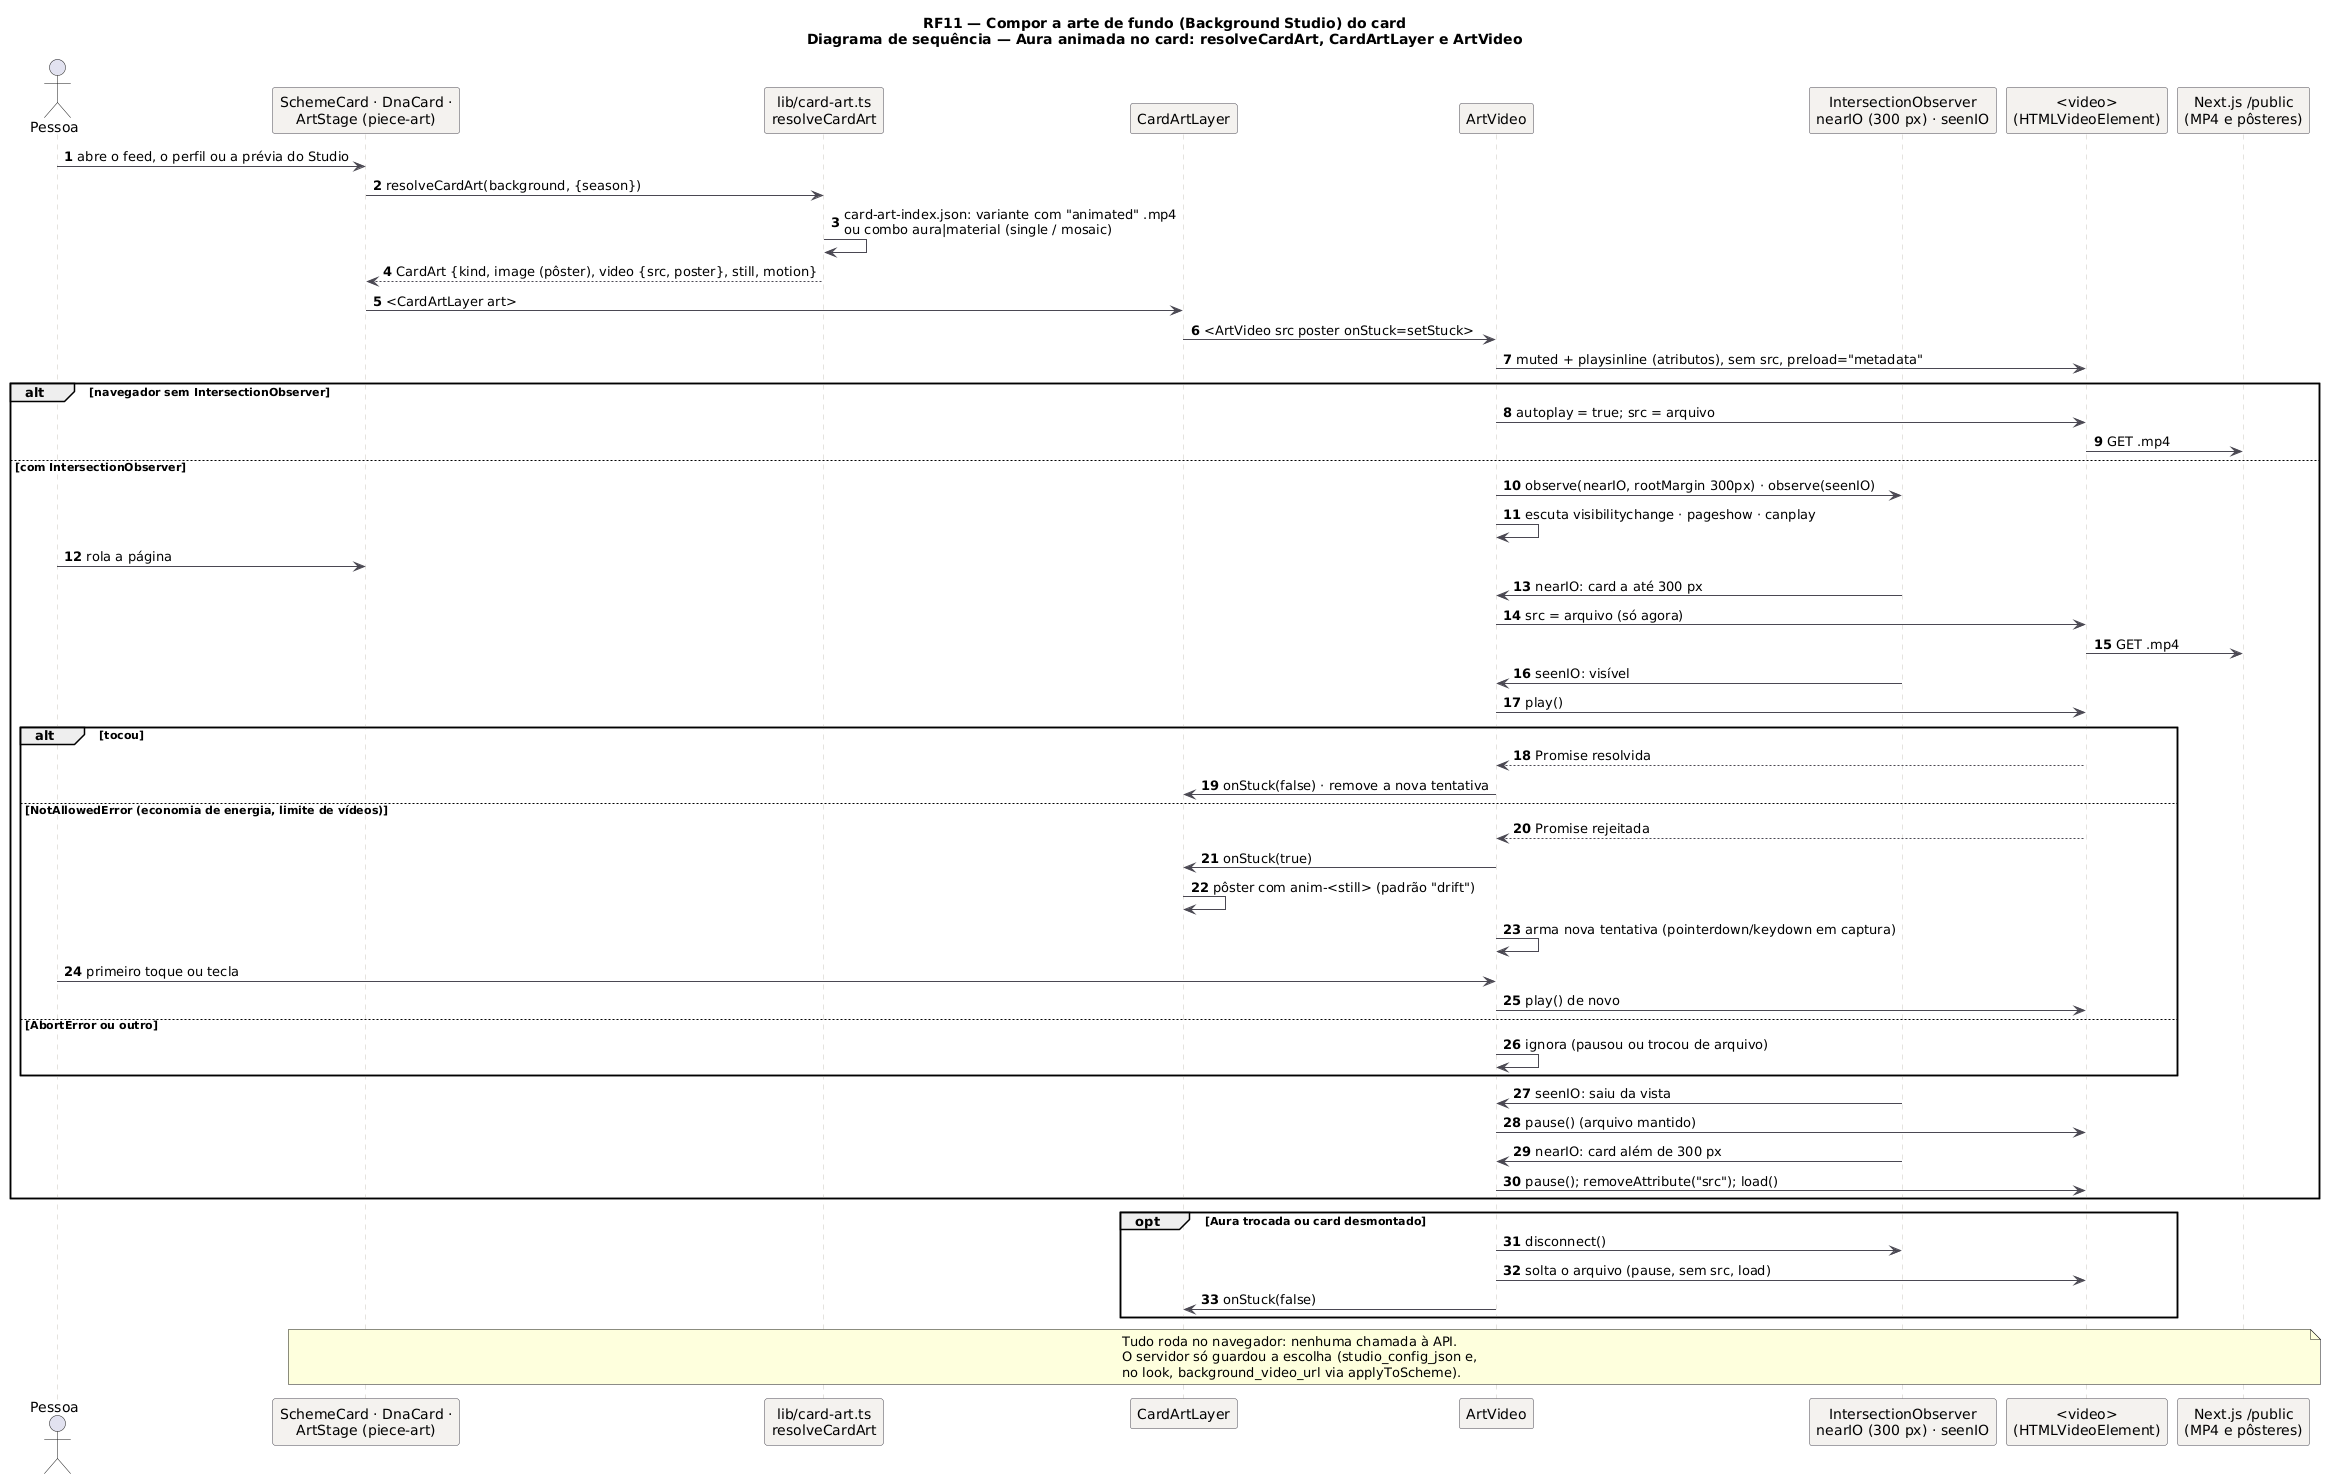

The diagram above was rendered by PlantUML. Its source (embedded in the PNG):
@startuml RF11_Sequencia_Video
!pragma layout smetana
title RF11 — Compor a arte de fundo (Background Studio) do card\nDiagrama de sequência — Aura animada no card: resolveCardArt, CardArtLayer e ArtVideo
skinparam backgroundColor #FFFFFF
skinparam sequence {
  ArrowColor #4A4852
  LifeLineBorderColor #CBC6BE
  ParticipantBackgroundColor #F4F2EF
  ParticipantBorderColor #4A4852
}
autonumber
actor "Pessoa" as P
participant "SchemeCard · DnaCard ·\nArtStage (piece-art)" as Card
participant "lib/card-art.ts\nresolveCardArt" as Lib
participant "CardArtLayer" as Layer
participant "ArtVideo" as AV
participant "IntersectionObserver\nnearIO (300 px) · seenIO" as IO
participant "<video>\n(HTMLVideoElement)" as V
participant "Next.js /public\n(MP4 e pôsteres)" as PUB

P -> Card: abre o feed, o perfil ou a prévia do Studio
Card -> Lib: resolveCardArt(background, {season})
Lib -> Lib: card-art-index.json: variante com "animated" .mp4\nou combo aura|material (single / mosaic)
Lib --> Card: CardArt {kind, image (pôster), video {src, poster}, still, motion}
Card -> Layer: <CardArtLayer art>
Layer -> AV: <ArtVideo src poster onStuck=setStuck>
AV -> V: muted + playsinline (atributos), sem src, preload="metadata"
alt navegador sem IntersectionObserver
  AV -> V: autoplay = true; src = arquivo
  V -> PUB: GET .mp4
else com IntersectionObserver
  AV -> IO: observe(nearIO, rootMargin 300px) · observe(seenIO)
  AV -> AV: escuta visibilitychange · pageshow · canplay
  P -> Card: rola a página
  IO -> AV: nearIO: card a até 300 px
  AV -> V: src = arquivo (só agora)
  V -> PUB: GET .mp4
  IO -> AV: seenIO: visível
  AV -> V: play()
  alt tocou
    V --> AV: Promise resolvida
    AV -> Layer: onStuck(false) · remove a nova tentativa
  else NotAllowedError (economia de energia, limite de vídeos)
    V --> AV: Promise rejeitada
    AV -> Layer: onStuck(true)
    Layer -> Layer: pôster com anim-<still> (padrão "drift")
    AV -> AV: arma nova tentativa (pointerdown/keydown em captura)
    P -> AV: primeiro toque ou tecla
    AV -> V: play() de novo
  else AbortError ou outro
    AV -> AV: ignora (pausou ou trocou de arquivo)
  end
  IO -> AV: seenIO: saiu da vista
  AV -> V: pause() (arquivo mantido)
  IO -> AV: nearIO: card além de 300 px
  AV -> V: pause(); removeAttribute("src"); load()
end
opt Aura trocada ou card desmontado
  AV -> IO: disconnect()
  AV -> V: solta o arquivo (pause, sem src, load)
  AV -> Layer: onStuck(false)
end
note over Card, PUB
  Tudo roda no navegador: nenhuma chamada à API.
  O servidor só guardou a escolha (studio_config_json e,
  no look, background_video_url via applyToScheme).
end note
@enduml